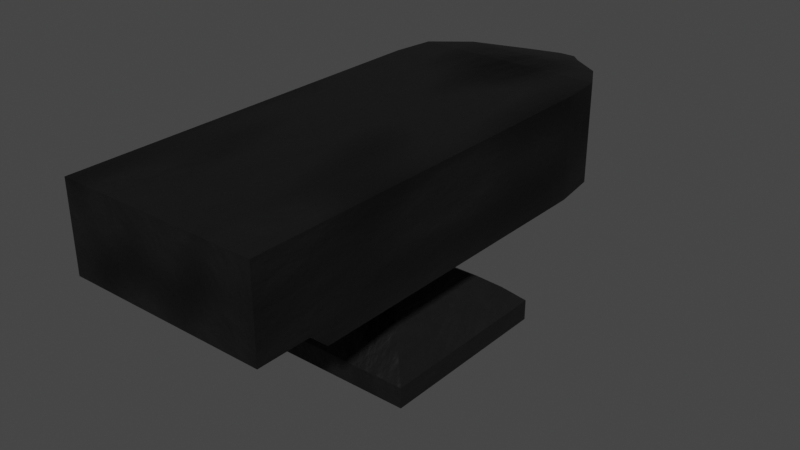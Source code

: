 # Source: anvil.blend  (saved by Blender 2.82.7; exported with 4.5.12 LTS)
import bpy
from mathutils import Matrix  # noqa: F401  (used for matrix-valued properties, if any)

bpy.ops.wm.read_factory_settings(use_empty=True)
scene = bpy.context.scene
scene.name = 'Scene'

# ---- collections
col_collection = bpy.data.collections.new('Collection'); scene.collection.children.link(col_collection)

# ---- materials (node trees are filled in below, after node groups)
mat_material = bpy.data.materials.new('Material')
mat_material.alpha_threshold = 0.0
mat_material.use_transparent_shadow = False
mat_material.line_color = (0.0, 0.0, 0.0, 1.0)

# ---- material node trees
mat_material.use_nodes = True; mat_material.node_tree.nodes.clear()
_N = mat_material.node_tree.nodes; _L = mat_material.node_tree.links
n0 = _N.new('ShaderNodeBsdfPrincipled'); n0.name = 'Principled BSDF'; n0.location = (10, 300)
n0.distribution = 'GGX'
n0.subsurface_method = 'BURLEY'
n0.inputs[0].default_value = (0.007609, 0.007609, 0.007609, 1.0)
n0.inputs[2].default_value = 0.5364
n0.inputs[3].default_value = 1.45
n0.inputs[13].default_value = 0.2727
n0.inputs[27].default_value = (0.0, 0.0, 0.0, 1.0)
n0.inputs[28].default_value = 1.0
n1 = _N.new('ShaderNodeOutputMaterial'); n1.name = 'Material Output'; n1.location = (645, 283)
n2 = _N.new('ShaderNodeTexNoise'); n2.name = 'Noise Texture'; n2.location = (319, 148)
n2.inputs[2].default_value = 0.4
n2.inputs[3].default_value = 16.0
n3 = _N.new('ShaderNodeTexNoise'); n3.name = 'Musgrave Texture'; n3.location = (-461, 204)
n3.width = 150
n3.normalize = False
n3.inputs[2].default_value = 3.3
n3.inputs[3].default_value = 1.3
n3.inputs[4].default_value = 0.04858
n3.inputs[5].default_value = 1.7
_L.new(n0.outputs[0], n1.inputs[0])
_L.new(n2.outputs[1], n1.inputs[2])
_L.new(n3.outputs[0], n0.inputs[1])
n1.is_active_output = True

# ---- world
world_world = bpy.data.worlds.new('World'); scene.world = world_world
world_world.use_nodes = True; world_world.node_tree.nodes.clear()
_N = world_world.node_tree.nodes; _L = world_world.node_tree.links
n0 = _N.new('ShaderNodeOutputWorld'); n0.name = 'World Output'; n0.location = (300, 300)
n1 = _N.new('ShaderNodeBackground'); n1.name = 'Background'; n1.location = (10, 300)
n1.inputs[0].default_value = (0.05088, 0.05088, 0.05088, 1.0)
_L.new(n1.outputs[0], n0.inputs[0])
n0.is_active_output = True
world_world.color = (0.05088, 0.05088, 0.05088)
world_world.use_sun_shadow = False
world_world.sun_shadow_jitter_overblur = 0.0

# ---- meshes
me_cube = bpy.data.meshes.new('Cube')
me_cube.from_pydata([(0.6657, 1.0, 0.001366), (0.6657, -1.0, 0.001366), (-1.0, 1.0, 0.001366), (-1.0, -1.0, 0.001366), (-1.0, 1.0, 0.2258), (-1.0, -1.0, 0.2258), (0.6657, 1.0, 0.2258), (0.6657, -1.0, 0.2258), (0.6657, -1.0, 0.2258), (0.6657, 1.0, 0.2258), (-1.0, -1.0, 0.2258), (-1.0, 1.0, 0.2258), (-0.8191, 0.8191, 0.399), (-0.8191, -0.8191, 0.399), (0.4848, 0.8191, 0.399), (0.4848, -0.8191, 0.399), (0.2989, -0.6331, 0.5448), (0.2989, 0.6331, 0.5448), (-0.6331, -0.6331, 0.5448), (-0.6331, 0.6331, 0.5448), (-0.0192, -0.3151, 0.8456), (-0.0192, 0.3151, 0.8456), (-0.3151, -0.3151, 0.8456), (-0.3151, 0.3151, 0.8456), (-0.4258, 0.4258, 0.6724), (-0.4258, -0.4258, 0.6724), (0.09152, 0.4258, 0.6724), (0.09152, -0.4258, 0.6724), (-1.227, -1.412, 2.436), (-1.227, -1.597, 2.436), (-1.227, -1.782, 2.436), (-1.227, -1.967, 2.436), (-0.5098, 0.5098, 1.124), (-0.5098, -0.5098, 1.124), (0.1755, 0.5098, 1.124), (0.1755, -0.5098, 1.124), (0.01855, -0.3528, 0.9869), (0.01855, 0.3528, 0.9869), (-0.3528, -0.3528, 0.9869), (-0.3528, 0.3528, 0.9869), (0.5031, -0.8374, 1.279), (0.5031, 0.8374, 1.279), (-0.8374, -0.8374, 1.279), (-0.8374, 0.8374, 1.279), (0.8932, -1.227, 2.436), (0.8932, 1.227, 2.436), (-1.227, -1.227, 2.436), (-1.227, 1.227, 2.436), (-1.227, 1.227, 1.356), (-1.227, -1.227, 1.356), (0.8932, 1.227, 1.356), (0.8932, -1.227, 1.356), (-1.227, 1.227, 2.436), (-1.227, -1.227, 2.436), (0.8932, 1.227, 2.436), (0.8932, -1.227, 2.436), (-1.227, -2.522, 2.436), (-1.227, -2.707, 2.436), (-1.227, -2.152, 2.436), (-1.227, -2.337, 2.436), (-1.227, 1.227, 2.436), (-1.227, -1.227, 2.436), (0.8932, 1.227, 2.436), (0.8932, -1.227, 2.436), (0.8932, -2.892, 2.436), (-1.227, -2.892, 2.436), (0.8932, -2.892, 2.436), (-1.227, -2.892, 2.436), (0.8932, -2.892, 1.529), (-1.227, -2.892, 1.529), (-1.227, -2.892, 2.436), (0.8932, -2.892, 2.436), (-0.07841, 2.867, 2.196), (-0.2559, 2.867, 2.196), (-0.2559, 2.867, 2.074), (-0.07841, 2.867, 2.074), (-0.2559, 2.867, 2.196), (-0.07841, 2.867, 2.196), (-0.2559, 2.867, 2.196), (-0.07841, 2.867, 2.196), (0.8932, -2.707, 2.436), (0.8932, -2.522, 2.436), (0.8932, -2.337, 2.436), (0.8932, -2.152, 2.436), (0.8932, -1.967, 2.436), (0.8932, -1.782, 2.436), (0.8932, -1.597, 2.436), (0.8932, -1.412, 2.436), (0.8932, -2.707, 2.436), (0.8932, -2.522, 2.436), (0.8932, -2.337, 2.436), (0.8932, -2.152, 2.436), (0.8932, -1.967, 2.436), (0.8932, -1.782, 2.436), (0.8932, -1.597, 2.436), (0.8932, -1.412, 2.436), (-1.227, -2.707, 2.436), (-1.227, -2.522, 2.436), (-1.227, -2.337, 2.436), (-1.227, -2.152, 2.436), (-1.227, -1.967, 2.436), (-1.227, -1.782, 2.436), (-1.227, -1.597, 2.436), (-1.227, -1.412, 2.436), (-1.227, -1.412, 2.436), (-1.227, -1.597, 2.436), (-1.227, -1.782, 2.436), (-1.227, -1.967, 2.436), (-1.227, -2.152, 2.436), (-1.227, -2.337, 2.436), (-1.227, -2.522, 2.436), (-1.227, -2.707, 2.436), (0.8932, -1.412, 1.356), (0.8932, -1.597, 1.356), (0.8932, -1.782, 1.356), (0.8932, -1.967, 1.356), (0.8932, -2.152, 1.356), (0.8932, -2.337, 1.529), (0.8932, -2.522, 1.529), (0.8932, -2.707, 1.529), (0.8932, -1.412, 2.436), (0.8932, -1.597, 2.436), (0.8932, -1.782, 2.436), (0.8932, -1.967, 2.436), (0.8932, -2.152, 2.436), (0.8932, -2.337, 2.436), (0.8932, -2.522, 2.436), (0.8932, -2.707, 2.436), (-1.227, -1.412, 1.356), (-1.227, -1.597, 1.356), (-1.227, -1.782, 1.356), (-1.227, -1.967, 1.356), (-1.227, -2.152, 1.356), (-1.227, -2.337, 1.529), (-1.227, -2.522, 1.529), (-1.227, -2.707, 1.529), (0.1317, 2.59, 2.268), (-0.466, 2.59, 2.268), (0.1317, 2.59, 2.268), (-0.466, 2.59, 2.268), (0.1317, 2.59, 1.858), (-0.466, 2.59, 1.858), (-0.466, 2.59, 2.268), (0.1317, 2.59, 2.268), (0.1317, 2.59, 2.268), (-0.466, 2.59, 2.268), (-0.466, 2.59, 1.858), (0.1317, 2.59, 1.858), (-0.466, 2.59, 2.268), (0.1317, 2.59, 2.268), (-0.466, 2.59, 2.268), (0.1317, 2.59, 2.268), (0.5859, 2.136, 2.369), (-0.9201, 2.136, 2.369), (0.5859, 2.136, 2.369), (-0.9201, 2.136, 2.369), (0.5859, 2.136, 1.556), (-0.9201, 2.136, 1.556), (-0.9201, 2.136, 2.369), (0.5859, 2.136, 2.369), (-1.18, 1.682, 2.43), (0.8453, 1.682, 2.43), (0.8453, 1.682, 2.43), (-1.18, 1.682, 2.43), (-1.18, 1.682, 1.374), (-1.18, 1.682, 2.43), (0.8453, 1.682, 1.374), (0.8453, 1.682, 2.43)], [], [(2, 0, 1, 3), (133, 134, 97, 98), (0, 6, 7, 1), (2, 4, 6, 0), (1, 7, 5, 3), (3, 5, 4, 2), (5, 10, 11, 4), (7, 8, 10, 5), (4, 11, 9, 6), (6, 9, 8, 7), (129, 130, 101, 102), (57, 65, 64, 80), (96, 70, 67, 111), (49, 128, 103, 46), (8, 15, 13, 10), (10, 13, 12, 11), (9, 14, 15, 8), (11, 12, 14, 9), (13, 18, 19, 12), (15, 16, 18, 13), (12, 19, 17, 14), (14, 17, 16, 15), (16, 27, 25, 18), (18, 25, 24, 19), (17, 26, 27, 16), (19, 24, 26, 17), (25, 22, 23, 24), (27, 20, 22, 25), (24, 23, 21, 26), (26, 21, 20, 27), (22, 38, 39, 23), (21, 37, 36, 20), (23, 39, 37, 21), (20, 36, 38, 22), (46, 53, 52, 47), (44, 95, 112, 51), (155, 148, 145, 158), (45, 54, 55, 44), (54, 62, 63, 55), (37, 34, 35, 36), (39, 32, 34, 37), (36, 35, 33, 38), (38, 33, 32, 39), (32, 43, 41, 34), (34, 41, 40, 35), (33, 42, 43, 32), (35, 40, 42, 33), (42, 49, 48, 43), (41, 50, 51, 40), (43, 48, 50, 41), (40, 51, 49, 42), (49, 46, 47, 48), (119, 68, 69, 135), (141, 74, 75, 140), (50, 45, 44, 51), (60, 61, 63, 62), (144, 143, 138, 149), (128, 129, 102, 103), (53, 61, 60, 52), (127, 66, 71, 88), (131, 132, 99, 100), (111, 67, 65, 57), (80, 64, 66, 127), (67, 70, 69, 68, 71, 66, 64, 65), (88, 71, 68, 119), (132, 133, 98, 99), (130, 131, 100, 101), (135, 69, 70, 96), (134, 135, 96, 97), (95, 94, 113, 112), (165, 153, 155, 160), (136, 79, 78, 137), (145, 142, 141, 146), (148, 139, 142, 145), (150, 137, 139, 148), (147, 140, 143, 144), (140, 75, 72, 143), (137, 78, 76, 139), (160, 155, 158, 163), (138, 77, 79, 136), (164, 157, 156, 166), (161, 159, 154, 167), (146, 141, 140, 147), (152, 151, 150, 153), (94, 93, 114, 113), (93, 92, 115, 114), (92, 91, 116, 115), (91, 90, 117, 116), (90, 89, 118, 117), (89, 88, 119, 118), (63, 87, 120, 55), (87, 86, 121, 120), (86, 85, 122, 121), (85, 84, 123, 122), (84, 83, 124, 123), (83, 82, 125, 124), (82, 81, 126, 125), (81, 80, 127, 126), (53, 104, 28, 61), (104, 105, 29, 28), (105, 106, 30, 29), (106, 107, 31, 30), (107, 108, 58, 31), (108, 109, 59, 58), (109, 110, 56, 59), (110, 111, 57, 56), (55, 120, 95, 44), (120, 121, 94, 95), (121, 122, 93, 94), (122, 123, 92, 93), (123, 124, 91, 92), (124, 125, 90, 91), (125, 126, 89, 90), (126, 127, 88, 89), (51, 112, 128, 49), (112, 113, 129, 128), (113, 114, 130, 129), (114, 115, 131, 130), (115, 116, 132, 131), (116, 117, 133, 132), (117, 118, 134, 133), (118, 119, 135, 134), (46, 103, 104, 53), (103, 102, 105, 104), (102, 101, 106, 105), (101, 100, 107, 106), (100, 99, 108, 107), (99, 98, 109, 108), (98, 97, 110, 109), (97, 96, 111, 110), (61, 28, 87, 63), (28, 29, 86, 87), (29, 30, 85, 86), (30, 31, 84, 85), (31, 58, 83, 84), (58, 59, 82, 83), (59, 56, 81, 82), (56, 57, 80, 81), (143, 72, 77, 138), (159, 144, 149, 154), (157, 146, 147, 156), (166, 156, 159, 161), (163, 158, 157, 164), (151, 136, 137, 150), (153, 150, 148, 155), (154, 149, 151, 152), (158, 145, 146, 157), (149, 138, 136, 151), (156, 147, 144, 159), (167, 154, 152, 162), (139, 76, 73, 142), (162, 152, 153, 165), (142, 73, 74, 141), (62, 162, 165, 60), (54, 167, 162, 62), (47, 163, 164, 48), (50, 166, 161, 45), (45, 161, 167, 54), (48, 164, 166, 50), (52, 160, 163, 47), (60, 165, 160, 52), (74, 73, 76, 78, 79, 77, 72, 75)])
_uv = me_cube.uv_layers.new(name='UVMap')
_uv.uv.foreach_set('vector', [0.125, 0.5, 0.375, 0.5, 0.375, 0.75, 0.125, 0.75, 0.125, 0.75, 0.125, 0.75, 0.125, 0.75, 0.125, 0.75, 0.375, 0.5, 0.375, 0.5, 0.375, 0.75, 0.375, 0.75, 0.125, 0.5, 0.125, 0.5, 0.375, 0.5, 0.375, 0.5, 0.375, 0.75, 0.375, 0.75, 0.125, 0.75, 0.125, 0.75, 0.125, 0.75, 0.125, 0.75, 0.125, 0.5, 0.125, 0.5, 0.125, 0.75, 0.125, 0.75, 0.125, 0.5, 0.125, 0.5, 0.375, 0.75, 0.375, 0.75, 0.125, 0.75, 0.125, 0.75, 0.125, 0.5, 0.125, 0.5, 0.375, 0.5, 0.375, 0.5, 0.375, 0.5, 0.375, 0.5, 0.375, 0.75, 0.375, 0.75, 0.125, 0.75, 0.125, 0.75, 0.125, 0.75, 0.125, 0.75, 0.125, 0.75, 0.125, 0.75, 0.375, 0.75, 0.375, 0.75, 0.125, 0.75, 0.125, 0.75, 0.125, 0.75, 0.125, 0.75, 0.125, 0.75, 0.125, 0.75, 0.125, 0.75, 0.125, 0.75, 0.375, 0.75, 0.375, 0.75, 0.125, 0.75, 0.125, 0.75, 0.125, 0.75, 0.125, 0.75, 0.125, 0.5, 0.125, 0.5, 0.375, 0.5, 0.375, 0.5, 0.375, 0.75, 0.375, 0.75, 0.125, 0.5, 0.125, 0.5, 0.375, 0.5, 0.375, 0.5, 0.125, 0.75, 0.125, 0.75, 0.125, 0.5, 0.125, 0.5, 0.375, 0.75, 0.375, 0.75, 0.125, 0.75, 0.125, 0.75, 0.125, 0.5, 0.125, 0.5, 0.375, 0.5, 0.375, 0.5, 0.375, 0.5, 0.375, 0.5, 0.375, 0.75, 0.375, 0.75, 0.375, 0.75, 0.375, 0.75, 0.125, 0.75, 0.125, 0.75, 0.125, 0.75, 0.125, 0.75, 0.125, 0.5, 0.125, 0.5, 0.375, 0.5, 0.375, 0.5, 0.375, 0.75, 0.375, 0.75, 0.125, 0.5, 0.125, 0.5, 0.375, 0.5, 0.375, 0.5, 0.125, 0.75, 0.125, 0.75, 0.125, 0.5, 0.125, 0.5, 0.375, 0.75, 0.375, 0.75, 0.125, 0.75, 0.125, 0.75, 0.125, 0.5, 0.125, 0.5, 0.375, 0.5, 0.375, 0.5, 0.375, 0.5, 0.375, 0.5, 0.375, 0.75, 0.375, 0.75, 0.125, 0.75, 0.125, 0.75, 0.125, 0.5, 0.125, 0.5, 0.375, 0.5, 0.375, 0.5, 0.375, 0.75, 0.375, 0.75, 0.125, 0.5, 0.125, 0.5, 0.375, 0.5, 0.375, 0.5, 0.375, 0.75, 0.375, 0.75, 0.125, 0.75, 0.125, 0.75, 0.125, 0.75, 0.125, 0.75, 0.125, 0.5, 0.125, 0.5, 0.375, 0.75, 0.375, 0.75, 0.375, 0.75, 0.375, 0.75, 0.125, 0.5, 0.125, 0.5, 0.125, 0.5, 0.125, 0.5, 0.375, 0.5, 0.375, 0.5, 0.375, 0.75, 0.375, 0.75, 0.375, 0.5, 0.375, 0.5, 0.375, 0.75, 0.375, 0.75, 0.375, 0.5, 0.375, 0.5, 0.375, 0.75, 0.375, 0.75, 0.125, 0.5, 0.125, 0.5, 0.375, 0.5, 0.375, 0.5, 0.375, 0.75, 0.375, 0.75, 0.125, 0.75, 0.125, 0.75, 0.125, 0.75, 0.125, 0.75, 0.125, 0.5, 0.125, 0.5, 0.125, 0.5, 0.125, 0.5, 0.375, 0.5, 0.375, 0.5, 0.375, 0.5, 0.375, 0.5, 0.375, 0.75, 0.375, 0.75, 0.125, 0.75, 0.125, 0.75, 0.125, 0.5, 0.125, 0.5, 0.375, 0.75, 0.375, 0.75, 0.125, 0.75, 0.125, 0.75, 0.125, 0.75, 0.125, 0.75, 0.125, 0.5, 0.125, 0.5, 0.375, 0.5, 0.375, 0.5, 0.375, 0.75, 0.375, 0.75, 0.125, 0.5, 0.125, 0.5, 0.375, 0.5, 0.375, 0.5, 0.375, 0.75, 0.375, 0.75, 0.125, 0.75, 0.125, 0.75, 0.125, 0.75, 0.125, 0.75, 0.125, 0.5, 0.125, 0.5, 0.375, 0.75, 0.375, 0.75, 0.125, 0.75, 0.125, 0.75, 0.125, 0.5, 0.125, 0.5, 0.375, 0.5, 0.375, 0.5, 0.375, 0.5, 0.375, 0.5, 0.375, 0.75, 0.375, 0.75, 0.125, 0.5, 0.125, 0.75, 0.375, 0.75, 0.375, 0.5, 0.375, 0.5, 0.375, 0.5, 0.375, 0.5, 0.375, 0.5, 0.125, 0.75, 0.125, 0.75, 0.125, 0.75, 0.125, 0.75, 0.125, 0.75, 0.125, 0.75, 0.125, 0.5, 0.125, 0.5, 0.375, 0.75, 0.375, 0.75, 0.375, 0.75, 0.375, 0.75, 0.125, 0.75, 0.125, 0.75, 0.125, 0.75, 0.125, 0.75, 0.125, 0.75, 0.125, 0.75, 0.125, 0.75, 0.125, 0.75, 0.375, 0.75, 0.375, 0.75, 0.375, 0.75, 0.375, 0.75, 0.125, 0.75, 0.125, 0.75, 0.125, 0.75, 0.375, 0.75, 0.375, 0.75, 0.375, 0.75, 0.375, 0.75, 0.125, 0.75, 0.375, 0.75, 0.375, 0.75, 0.375, 0.75, 0.375, 0.75, 0.125, 0.75, 0.125, 0.75, 0.125, 0.75, 0.125, 0.75, 0.125, 0.75, 0.125, 0.75, 0.125, 0.75, 0.125, 0.75, 0.125, 0.75, 0.125, 0.75, 0.125, 0.75, 0.125, 0.75, 0.125, 0.75, 0.125, 0.75, 0.125, 0.75, 0.125, 0.75, 0.375, 0.75, 0.375, 0.75, 0.375, 0.75, 0.375, 0.75, 0.125, 0.5, 0.125, 0.5, 0.125, 0.5, 0.125, 0.5, 0.375, 0.5, 0.375, 0.5, 0.125, 0.5, 0.125, 0.5, 0.125, 0.5, 0.125, 0.5, 0.125, 0.5, 0.125, 0.5, 0.125, 0.5, 0.125, 0.5, 0.125, 0.5, 0.125, 0.5, 0.125, 0.5, 0.125, 0.5, 0.125, 0.5, 0.125, 0.5, 0.375, 0.5, 0.375, 0.5, 0.375, 0.5, 0.375, 0.5, 0.375, 0.5, 0.375, 0.5, 0.375, 0.5, 0.375, 0.5, 0.125, 0.5, 0.125, 0.5, 0.125, 0.5, 0.125, 0.5, 0.125, 0.5, 0.125, 0.5, 0.125, 0.5, 0.125, 0.5, 0.375, 0.5, 0.375, 0.5, 0.375, 0.5, 0.375, 0.5, 0.125, 0.5, 0.125, 0.5, 0.375, 0.5, 0.375, 0.5, 0.375, 0.5, 0.375, 0.5, 0.375, 0.5, 0.375, 0.5, 0.125, 0.5, 0.125, 0.5, 0.375, 0.5, 0.375, 0.5, 0.375, 0.5, 0.375, 0.5, 0.125, 0.5, 0.125, 0.5, 0.375, 0.75, 0.375, 0.75, 0.375, 0.75, 0.375, 0.75, 0.375, 0.75, 0.375, 0.75, 0.375, 0.75, 0.375, 0.75, 0.375, 0.75, 0.375, 0.75, 0.375, 0.75, 0.375, 0.75, 0.375, 0.75, 0.375, 0.75, 0.375, 0.75, 0.375, 0.75, 0.375, 0.75, 0.375, 0.75, 0.375, 0.75, 0.375, 0.75, 0.375, 0.75, 0.375, 0.75, 0.375, 0.75, 0.375, 0.75, 0.375, 0.75, 0.375, 0.75, 0.375, 0.75, 0.375, 0.75, 0.375, 0.75, 0.375, 0.75, 0.375, 0.75, 0.375, 0.75, 0.375, 0.75, 0.375, 0.75, 0.375, 0.75, 0.375, 0.75, 0.375, 0.75, 0.375, 0.75, 0.375, 0.75, 0.375, 0.75, 0.375, 0.75, 0.375, 0.75, 0.375, 0.75, 0.375, 0.75, 0.375, 0.75, 0.375, 0.75, 0.375, 0.75, 0.375, 0.75, 0.375, 0.75, 0.375, 0.75, 0.375, 0.75, 0.375, 0.75, 0.375, 0.75, 0.375, 0.75, 0.375, 0.75, 0.375, 0.75, 0.125, 0.75, 0.125, 0.75, 0.125, 0.75, 0.125, 0.75, 0.125, 0.75, 0.125, 0.75, 0.125, 0.75, 0.125, 0.75, 0.125, 0.75, 0.125, 0.75, 0.125, 0.75, 0.125, 0.75, 0.125, 0.75, 0.125, 0.75, 0.125, 0.75, 0.125, 0.75, 0.125, 0.75, 0.125, 0.75, 0.125, 0.75, 0.125, 0.75, 0.125, 0.75, 0.125, 0.75, 0.125, 0.75, 0.125, 0.75, 0.125, 0.75, 0.125, 0.75, 0.125, 0.75, 0.125, 0.75, 0.125, 0.75, 0.125, 0.75, 0.125, 0.75, 0.125, 0.75, 0.375, 0.75, 0.375, 0.75, 0.375, 0.75, 0.375, 0.75, 0.375, 0.75, 0.375, 0.75, 0.375, 0.75, 0.375, 0.75, 0.375, 0.75, 0.375, 0.75, 0.375, 0.75, 0.375, 0.75, 0.375, 0.75, 0.375, 0.75, 0.375, 0.75, 0.375, 0.75, 0.375, 0.75, 0.375, 0.75, 0.375, 0.75, 0.375, 0.75, 0.375, 0.75, 0.375, 0.75, 0.375, 0.75, 0.375, 0.75, 0.375, 0.75, 0.375, 0.75, 0.375, 0.75, 0.375, 0.75, 0.375, 0.75, 0.375, 0.75, 0.375, 0.75, 0.375, 0.75, 0.375, 0.75, 0.375, 0.75, 0.125, 0.75, 0.125, 0.75, 0.375, 0.75, 0.375, 0.75, 0.125, 0.75, 0.125, 0.75, 0.375, 0.75, 0.375, 0.75, 0.125, 0.75, 0.125, 0.75, 0.375, 0.75, 0.375, 0.75, 0.125, 0.75, 0.125, 0.75, 0.375, 0.75, 0.375, 0.75, 0.125, 0.75, 0.125, 0.75, 0.375, 0.75, 0.375, 0.75, 0.125, 0.75, 0.125, 0.75, 0.375, 0.75, 0.375, 0.75, 0.125, 0.75, 0.125, 0.75, 0.375, 0.75, 0.375, 0.75, 0.125, 0.75, 0.125, 0.75, 0.125, 0.75, 0.125, 0.75, 0.125, 0.75, 0.125, 0.75, 0.125, 0.75, 0.125, 0.75, 0.125, 0.75, 0.125, 0.75, 0.125, 0.75, 0.125, 0.75, 0.125, 0.75, 0.125, 0.75, 0.125, 0.75, 0.125, 0.75, 0.125, 0.75, 0.125, 0.75, 0.125, 0.75, 0.125, 0.75, 0.125, 0.75, 0.125, 0.75, 0.125, 0.75, 0.125, 0.75, 0.125, 0.75, 0.125, 0.75, 0.125, 0.75, 0.125, 0.75, 0.125, 0.75, 0.125, 0.75, 0.125, 0.75, 0.125, 0.75, 0.125, 0.75, 0.125, 0.75, 0.125, 0.75, 0.125, 0.75, 0.375, 0.75, 0.375, 0.75, 0.125, 0.75, 0.125, 0.75, 0.375, 0.75, 0.375, 0.75, 0.125, 0.75, 0.125, 0.75, 0.375, 0.75, 0.375, 0.75, 0.125, 0.75, 0.125, 0.75, 0.375, 0.75, 0.375, 0.75, 0.125, 0.75, 0.125, 0.75, 0.375, 0.75, 0.375, 0.75, 0.125, 0.75, 0.125, 0.75, 0.375, 0.75, 0.375, 0.75, 0.125, 0.75, 0.125, 0.75, 0.375, 0.75, 0.375, 0.75, 0.125, 0.75, 0.125, 0.75, 0.375, 0.75, 0.375, 0.75, 0.375, 0.5, 0.375, 0.5, 0.375, 0.5, 0.375, 0.5, 0.375, 0.5, 0.375, 0.5, 0.375, 0.5, 0.375, 0.5, 0.125, 0.5, 0.125, 0.5, 0.375, 0.5, 0.375, 0.5, 0.375, 0.5, 0.375, 0.5, 0.375, 0.5, 0.375, 0.5, 0.125, 0.5, 0.125, 0.5, 0.125, 0.5, 0.125, 0.5, 0.375, 0.5, 0.375, 0.5, 0.125, 0.5, 0.125, 0.5, 0.125, 0.5, 0.125, 0.5, 0.125, 0.5, 0.125, 0.5, 0.375, 0.5, 0.375, 0.5, 0.375, 0.5, 0.375, 0.5, 0.125, 0.5, 0.125, 0.5, 0.125, 0.5, 0.125, 0.5, 0.375, 0.5, 0.375, 0.5, 0.375, 0.5, 0.375, 0.5, 0.375, 0.5, 0.375, 0.5, 0.375, 0.5, 0.375, 0.5, 0.375, 0.5, 0.375, 0.5, 0.375, 0.5, 0.375, 0.5, 0.125, 0.5, 0.125, 0.5, 0.125, 0.5, 0.125, 0.5, 0.375, 0.5, 0.375, 0.5, 0.125, 0.5, 0.125, 0.5, 0.125, 0.5, 0.125, 0.5, 0.125, 0.5, 0.125, 0.5, 0.375, 0.5, 0.375, 0.5, 0.125, 0.5, 0.125, 0.5, 0.375, 0.5, 0.375, 0.5, 0.375, 0.5, 0.375, 0.5, 0.125, 0.5, 0.125, 0.5, 0.125, 0.5, 0.125, 0.5, 0.375, 0.5, 0.375, 0.5, 0.375, 0.5, 0.375, 0.5, 0.375, 0.5, 0.375, 0.5, 0.375, 0.5, 0.375, 0.5, 0.125, 0.5, 0.125, 0.5, 0.375, 0.5, 0.375, 0.5, 0.125, 0.5, 0.125, 0.5, 0.125, 0.5, 0.125, 0.5, 0.125, 0.5, 0.125, 0.5, 0.125, 0.5, 0.125, 0.5, 0.125, 0.5, 0.125, 0.5, 0.125, 0.5, 0.125, 0.5, 0.375, 0.5, 0.375, 0.5, 0.375, 0.5, 0.375, 0.5])
me_cube.materials.append(mat_material)
me_cube.use_remesh_preserve_volume = False
me_cube.use_remesh_preserve_attributes = False
me_cube.use_mirror_vertex_groups = False
me_cube.update()

# ---- objects
ob_cube = bpy.data.objects.new('Cube', me_cube)

# ---- transforms, parenting, visibility, modifiers, constraints
ob_cube.location = (0.0, 0.0, 0.0)
ob_cube.lock_rotations_4d = False
ob_cube.empty_display_type = 'ARROWS'
ob_cube.lineart.crease_threshold = 0.0

# ---- collection membership
col_collection.objects.link(ob_cube)

# ---- scene / render settings (as saved in the file)
scene.frame_start = 1; scene.frame_end = 250; scene.frame_set(1)
scene.render.engine = 'BLENDER_EEVEE_NEXT'
scene.cycles.use_denoising = False
scene.cycles.samples = 128
scene.cycles.sampling_pattern = 'TABULATED_SOBOL'
scene.cycles.use_adaptive_sampling = False
scene.cycles.use_light_tree = False
scene.view_settings.view_transform = 'Filmic'
bpy.context.view_layer.update()

# ---- added for rendering (the .blend has no active camera and no usable light): camera, sun
cam_auto = bpy.data.cameras.new('AutoCamera')
cam_auto.lens = 50.0
cam_auto.sensor_width = 36.0
cam_auto.clip_end = 1000.0
ob_auto_camera = bpy.data.objects.new('AutoCamera', cam_auto)
scene.collection.objects.link(ob_auto_camera)
ob_auto_camera.location = (5.94099, -7.34211, 6.10498)
ob_auto_camera.rotation_euler = (1.09748, -7.21219e-08, 0.694738)
scene.camera = ob_auto_camera
light_auto_sun = bpy.data.lights.new('AutoSun', 'SUN')
light_auto_sun.energy = 3.0
light_auto_sun.angle = 0.0523599
ob_auto_sun = bpy.data.objects.new('AutoSun', light_auto_sun)
scene.collection.objects.link(ob_auto_sun)
ob_auto_sun.rotation_euler = (0.872665, 0.174533, 0.523599)
bpy.context.view_layer.update()
